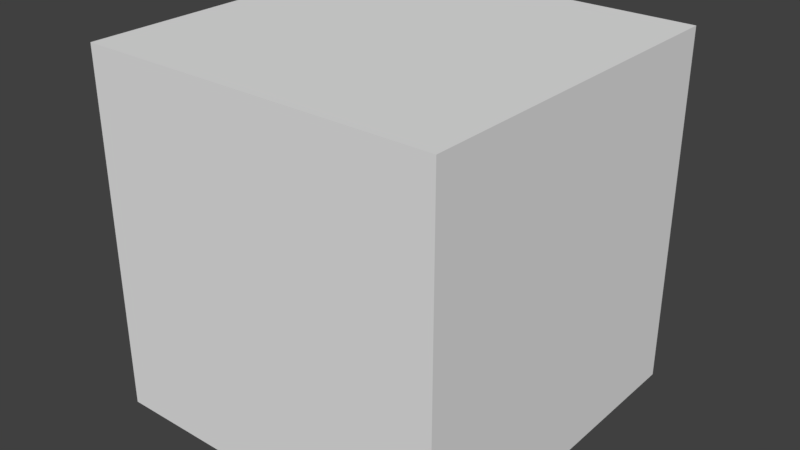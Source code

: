 # Source: sky_cubemap.blend  (saved by Blender 2.79.0; exported with 4.5.12 LTS)
import bpy
from mathutils import Matrix  # noqa: F401  (used for matrix-valued properties, if any)

bpy.ops.wm.read_factory_settings(use_empty=True)
scene = bpy.context.scene
scene.name = 'Scene'

# ---- collections
col_collection_1 = bpy.data.collections.new('Collection 1'); scene.collection.children.link(col_collection_1)

# ---- world
world_world = bpy.data.worlds.new('World'); scene.world = world_world
world_world.color = (0.05088, 0.05088, 0.05088)
world_world.use_sun_shadow = False
world_world.sun_shadow_jitter_overblur = 0.0
world_world.cycles.sampling_method = 'MANUAL'

# ---- meshes
me_cube_001 = bpy.data.meshes.new('Cube.001')
me_cube_001.from_pydata([(-1.0, -1.0, -1.0), (-1.0, -1.0, 1.0), (-1.0, 1.0, -1.0), (-1.0, 1.0, 1.0), (1.0, -1.0, -1.0), (1.0, -1.0, 1.0), (1.0, 1.0, -1.0), (1.0, 1.0, 1.0)], [], [(0, 1, 3, 2), (2, 3, 7, 6), (6, 7, 5, 4), (4, 5, 1, 0), (2, 6, 4, 0), (7, 3, 1, 5)])
_uv = me_cube_001.uv_layers.new(name='UVMap')
_uv.uv.foreach_set('vector', [0.9974, 0.3324, 0.9974, 0.666, 0.7485, 0.666, 0.7485, 0.3324, 0.7485, 0.3324, 0.7485, 0.666, 0.4995, 0.666, 0.4995, 0.3324, 0.4995, 0.3324, 0.4995, 0.666, 0.2506, 0.666, 0.2506, 0.3324, 0.2506, 0.3324, 0.2506, 0.666, 0.001681, 0.666, 0.001681, 0.3324, 0.4995, -0.001287, 0.4995, 0.3324, 0.2506, 0.3324, 0.2517, -0.002495, 0.4995, 0.666, 0.4995, 0.9997, 0.2506, 0.9997, 0.2506, 0.666])
me_cube_001.use_remesh_preserve_volume = False
me_cube_001.use_remesh_preserve_attributes = False
me_cube_001.use_mirror_vertex_groups = False
me_cube_001.update()

# ---- objects
ob_cube = bpy.data.objects.new('Cube', me_cube_001)

# ---- transforms, parenting, visibility, modifiers, constraints
ob_cube.location = (0.0, 0.0, 0.0)
ob_cube.scale = (4.752, 4.752, 4.752)
ob_cube.lineart.crease_threshold = 0.0

# ---- collection membership
col_collection_1.objects.link(ob_cube)

# ---- scene / render settings (as saved in the file)
scene.frame_start = 1; scene.frame_end = 250; scene.frame_set(1)
scene.render.engine = 'BLENDER_EEVEE_NEXT'
scene.render.resolution_percentage = 50
scene.render.dither_intensity = 0.0
scene.cycles.use_denoising = False
scene.cycles.samples = 128
scene.cycles.sampling_pattern = 'TABULATED_SOBOL'
scene.cycles.use_adaptive_sampling = False
scene.cycles.use_light_tree = False
scene.cycles.blur_glossy = 0.0
scene.cycles.sample_clamp_indirect = 0.0
scene.view_settings.view_transform = 'Standard'
bpy.context.view_layer.update()

# ---- added for rendering (the .blend has no active camera and no usable light): camera, sun
cam_auto = bpy.data.cameras.new('AutoCamera')
cam_auto.lens = 50.0
cam_auto.sensor_width = 36.0
cam_auto.clip_end = 1000.0
ob_auto_camera = bpy.data.objects.new('AutoCamera', cam_auto)
scene.collection.objects.link(ob_auto_camera)
ob_auto_camera.location = (15.23, -18.276, 12.184)
ob_auto_camera.rotation_euler = (1.09748, -7.21219e-08, 0.694738)
scene.camera = ob_auto_camera
light_auto_sun = bpy.data.lights.new('AutoSun', 'SUN')
light_auto_sun.energy = 3.0
light_auto_sun.angle = 0.0523599
ob_auto_sun = bpy.data.objects.new('AutoSun', light_auto_sun)
scene.collection.objects.link(ob_auto_sun)
ob_auto_sun.rotation_euler = (0.872665, 0.174533, 0.523599)
bpy.context.view_layer.update()
